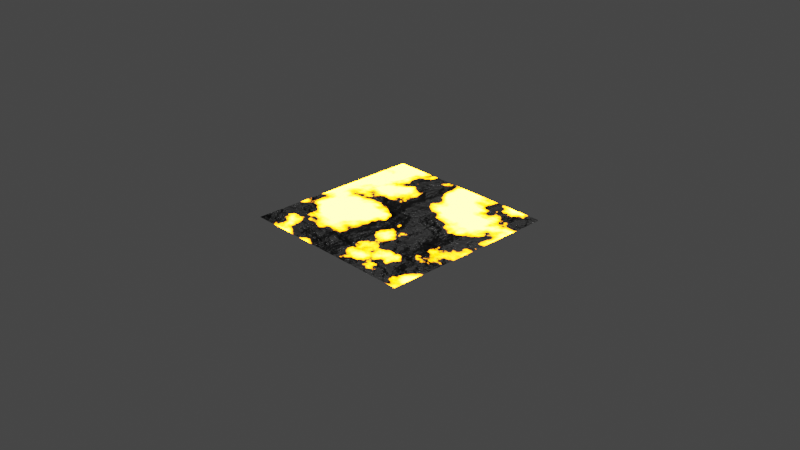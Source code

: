 # Source: Lava.blend  (saved by Blender 2.93.21; exported with 4.5.12 LTS)
import bpy
from mathutils import Matrix  # noqa: F401  (used for matrix-valued properties, if any)

bpy.ops.wm.read_factory_settings(use_empty=True)
scene = bpy.context.scene
scene.name = 'Scene'

# ---- collections
col_collection = bpy.data.collections.new('Collection'); scene.collection.children.link(col_collection)

# ---- images (referenced by path relative to the original .blend; pixels are not part of the script)
import os
ASSET_DIR = os.environ.get("B2B_ASSET_DIR", "")  # directory of the original .blend (textures are referenced by path, not embedded)
HERE = os.path.dirname(os.path.abspath(__file__))  # packed textures are extracted next to this script under _unpacked/

def load_image(name, relpath, width, height, colorspace="sRGB"):
    """Load a texture the original file referenced (path relative to the .blend, or extracted next to this script)."""
    p = next((c for c in (os.path.join(HERE, relpath), os.path.join(ASSET_DIR, relpath)) if relpath and os.path.exists(c)), "")
    if p:
        img = bpy.data.images.load(p, check_existing=True)
        img.name = name
    else:  # same state as the original file: an image datablock whose file is absent (Cycles renders it pink)
        img = bpy.data.images.new(name, width, height)
        img.source = "FILE"
        img.filepath = "//" + (relpath or name)
    img.colorspace_settings.name = colorspace
    return img
img_lava = load_image('lava', '', 1024, 1024, 'sRGB')

# ---- materials (node trees are filled in below, after node groups)
mat_material = bpy.data.materials.new('Material')
mat_material.alpha_threshold = 0.0
mat_material.line_color = (0.0, 0.0, 0.0, 1.0)

# ---- material node trees
mat_material.use_nodes = True; mat_material.node_tree.nodes.clear()
_N = mat_material.node_tree.nodes; _L = mat_material.node_tree.links
n0 = _N.new('ShaderNodeEmission'); n0.name = 'Emission'; n0.location = (318, 33)
n0.width = 147
n0.inputs[0].default_value = (1.0, 0.2307, 0.0, 1.0)
n0.inputs[1].default_value = 100.0
n1 = _N.new('ShaderNodeMixShader'); n1.name = 'Mix Shader'; n1.location = (509, 169)
n2 = _N.new('ShaderNodeBsdfPrincipled'); n2.name = 'Principled BSDF'; n2.location = (39, 114)
n2.distribution = 'GGX'
n2.subsurface_method = 'BURLEY'
n2.inputs[0].default_value = (0.06846, 0.06846, 0.06846, 1.0)
n2.inputs[2].default_value = 0.2
n2.inputs[3].default_value = 1.45
n2.inputs[13].default_value = 0.2
n2.inputs[27].default_value = (0.0, 0.0, 0.0, 1.0)
n2.inputs[28].default_value = 1.0
n3 = _N.new('ShaderNodeBump'); n3.name = 'Bump'; n3.location = (-187, -179)
n3.invert = True
n3.inputs[1].default_value = 3.0
n3.inputs[2].default_value = 1.0
n4 = _N.new('ShaderNodeTexNoise'); n4.name = 'Noise Texture'; n4.location = (-415, 19)
n4.inputs[2].default_value = 3.0
n4.inputs[3].default_value = 8.0
n4.inputs[8].default_value = 0.2
n5 = _N.new('ShaderNodeValToRGB'); n5.name = 'ColorRamp'; n5.location = (-229, 219)
while len(n5.color_ramp.elements) > 1: n5.color_ramp.elements.remove(n5.color_ramp.elements[-1])
n5.color_ramp.elements[0].position = 0.45; n5.color_ramp.elements[0].color = (0.0, 0.0, 0.0, 1.0)
_e = n5.color_ramp.elements.new(0.53); _e.color = (1.0, 1.0, 1.0, 1.0)
_e = n5.color_ramp.elements.new(0.94); _e.color = (1.0, 1.0, 1.0, 1.0)
_e = n5.color_ramp.elements.new(1.0); _e.color = (0.125, 0.125, 0.125, 1.0)
n6 = _N.new('ShaderNodeOutputMaterial'); n6.name = 'Material Output'; n6.location = (682, 169)
n7 = _N.new('ShaderNodeTexImage'); n7.name = 'Image Texture'; n7.location = (451, -131)
n7.image = img_lava
_L.new(n3.outputs[0], n2.inputs[5])
_L.new(n1.outputs[0], n6.inputs[0])
_L.new(n5.outputs[0], n1.inputs[0])
_L.new(n2.outputs[0], n1.inputs[1])
_L.new(n0.outputs[0], n1.inputs[2])
_L.new(n4.outputs[1], n3.inputs[3])
_L.new(n4.outputs[0], n5.inputs[0])
n6.is_active_output = True

# ---- world
world_world = bpy.data.worlds.new('World'); scene.world = world_world
world_world.use_nodes = True; world_world.node_tree.nodes.clear()
_N = world_world.node_tree.nodes; _L = world_world.node_tree.links
n0 = _N.new('ShaderNodeOutputWorld'); n0.name = 'World Output'; n0.location = (300, 300)
n1 = _N.new('ShaderNodeBackground'); n1.name = 'Background'; n1.location = (10, 300)
n1.inputs[0].default_value = (0.05088, 0.05088, 0.05088, 1.0)
_L.new(n1.outputs[0], n0.inputs[0])
n0.is_active_output = True
world_world.color = (0.05088, 0.05088, 0.05088)
world_world.use_sun_shadow = False
world_world.sun_shadow_jitter_overblur = 0.0

# ---- cameras
cam_camera = bpy.data.cameras.new('Camera')
cam_camera.clip_end = 100.0
cam_camera.ortho_scale = 7.314

# ---- lights
light_light = bpy.data.lights.new('Light', 'POINT')
light_light.transmission_factor = 0.0
light_light.energy = 1000.0
light_light.shadow_soft_size = 0.1
light_light.shadow_maximum_resolution = 0.006
light_light.use_absolute_resolution = True

# ---- meshes
me_plane = bpy.data.meshes.new('Plane')
me_plane.from_pydata([(-1.0, -1.0, 0.0), (1.0, -1.0, 0.0), (-1.0, 1.0, 0.0), (1.0, 1.0, 0.0)], [], [(0, 1, 3, 2)])
_uv = me_plane.uv_layers.new(name='UVMap')
_uv.uv.foreach_set('vector', [0.0, 0.0, 1.0, 0.0, 1.0, 1.0, 0.0, 1.0])
me_plane.materials.append(mat_material)
me_plane.use_remesh_fix_poles = True
me_plane.use_remesh_preserve_attributes = False
me_plane.update()

# ---- objects
ob_light = bpy.data.objects.new('Light', light_light)
ob_camera = bpy.data.objects.new('Camera', cam_camera)
ob_plane = bpy.data.objects.new('Plane', me_plane)

# ---- transforms, parenting, visibility, modifiers, constraints
ob_light.location = (4.076, 1.005, 5.904)
ob_light.rotation_euler = (0.6503, 0.05522, 1.866)
ob_light.lock_rotations_4d = False
ob_light.empty_display_type = 'ARROWS'
ob_light.color = (0.0, 0.0, 0.0, 0.0)
ob_light.lineart.crease_threshold = 0.0
ob_camera.location = (7.359, -6.926, 4.958)
ob_camera.rotation_euler = (1.109, 0.0, 0.8149)
ob_camera.lock_rotations_4d = False
ob_camera.empty_display_type = 'ARROWS'
ob_camera.color = (0.0, 0.0, 0.0, 0.0)
ob_camera.display_type = 'WIRE'
ob_camera.lineart.crease_threshold = 0.0
ob_plane.location = (0.0, 0.0, 0.0)

# ---- collection membership
col_collection.objects.link(ob_light)
col_collection.objects.link(ob_camera)
col_collection.objects.link(ob_plane)

# ---- scene / render settings (as saved in the file)
scene.camera = ob_camera
scene.frame_start = 1; scene.frame_end = 250; scene.frame_set(1)
scene.render.engine = 'CYCLES'
scene.cycles.use_denoising = False
scene.cycles.samples = 128
scene.cycles.sampling_pattern = 'TABULATED_SOBOL'
scene.cycles.use_adaptive_sampling = False
scene.cycles.use_light_tree = False
scene.view_settings.view_transform = 'Filmic'
bpy.context.view_layer.update()
